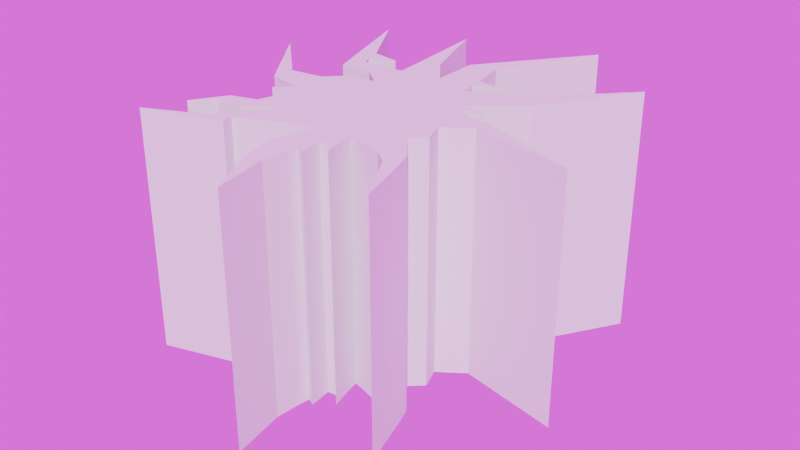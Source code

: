 # Source: Impact_Ground_Crack_Meshes.blend  (saved by Blender 4.3.32; exported with 4.5.12 LTS)
import bpy
from mathutils import Matrix  # noqa: F401  (used for matrix-valued properties, if any)

bpy.ops.wm.read_factory_settings(use_empty=True)
scene = bpy.context.scene
scene.name = 'Scene'

# ---- collections
col_impact_floor = bpy.data.collections.new('impact_floor'); scene.collection.children.link(col_impact_floor)

# ---- images (referenced by path relative to the original .blend; pixels are not part of the script)
import os
ASSET_DIR = os.environ.get("B2B_ASSET_DIR", "")  # directory of the original .blend (textures are referenced by path, not embedded)
HERE = os.path.dirname(os.path.abspath(__file__))  # packed textures are extracted next to this script under _unpacked/

def load_image(name, relpath, width, height, colorspace="sRGB"):
    """Load a texture the original file referenced (path relative to the .blend, or extracted next to this script)."""
    p = next((c for c in (os.path.join(HERE, relpath), os.path.join(ASSET_DIR, relpath)) if relpath and os.path.exists(c)), "")
    if p:
        img = bpy.data.images.load(p, check_existing=True)
        img.name = name
    else:  # same state as the original file: an image datablock whose file is absent (Cycles renders it pink)
        img = bpy.data.images.new(name, width, height)
        img.source = "FILE"
        img.filepath = "//" + (relpath or name)
    img.colorspace_settings.name = colorspace
    return img
img_abandoned_bakery_1k_hdr = load_image('abandoned_bakery_1k.hdr', 'abandoned_bakery_1k.hdr', 1024, 1024, 'Linear Rec.709')

# ---- node groups
ng_warmth__gaffer = bpy.data.node_groups.new('Warmth (Gaffer)', 'ShaderNodeTree')
_s = ng_warmth__gaffer.interface.new_socket(name='Image', in_out='OUTPUT', socket_type='NodeSocketColor')
_s = ng_warmth__gaffer.interface.new_socket(name='Image', in_out='INPUT', socket_type='NodeSocketColor')
_s = ng_warmth__gaffer.interface.new_socket(name='Temp', in_out='INPUT', socket_type='NodeSocketFloat')
_s.min_value = -100.0
_s.max_value = 100.0
_s = ng_warmth__gaffer.interface.new_socket(name='Tint', in_out='INPUT', socket_type='NodeSocketFloat')
_s.min_value = -100.0
_s.max_value = 100.0
_N = ng_warmth__gaffer.nodes; _L = ng_warmth__gaffer.links
n0 = _N.new('NodeGroupInput'); n0.name = 'Group Input'; n0.location = (-70, -478)
n1 = _N.new('NodeGroupOutput'); n1.name = 'Group Output'; n1.location = (1033, -158)
n2 = _N.new('ShaderNodeMath'); n2.name = 'Math'; n2.location = (214, -339)
n2.operation = 'DIVIDE'
n2.inputs[1].default_value = 150.0
n3 = _N.new('ShaderNodeMath'); n3.name = 'Math.001'; n3.location = (407, -336)
n3.inputs[1].default_value = 1.0
n4 = _N.new('ShaderNodeSeparateXYZ'); n4.name = 'Separate XYZ'; n4.location = (408, -168)
n5 = _N.new('ShaderNodeMath'); n5.name = 'Math.002'; n5.location = (627, 85)
n5.operation = 'MULTIPLY'
n6 = _N.new('ShaderNodeMath'); n6.name = 'Math.003'; n6.location = (627, -91)
n6.operation = 'MULTIPLY'
n7 = _N.new('ShaderNodeMath'); n7.name = 'Math.004'; n7.location = (627, -240)
n7.operation = 'DIVIDE'
n8 = _N.new('ShaderNodeMath'); n8.name = 'Math.005'; n8.location = (214, -548)
n8.operation = 'DIVIDE'
n8.inputs[1].default_value = 150.0
n9 = _N.new('ShaderNodeMath'); n9.name = 'Math.006'; n9.location = (407, -529)
n9.inputs[1].default_value = 1.0
n10 = _N.new('ShaderNodeCombineXYZ'); n10.name = 'Combine XYZ'; n10.location = (808, -163)
_L.new(n0.outputs[1], n2.inputs[0])
_L.new(n2.outputs[0], n3.inputs[0])
_L.new(n3.outputs[0], n5.inputs[1])
_L.new(n3.outputs[0], n7.inputs[1])
_L.new(n0.outputs[2], n8.inputs[0])
_L.new(n8.outputs[0], n9.inputs[0])
_L.new(n9.outputs[0], n6.inputs[1])
_L.new(n0.outputs[0], n4.inputs[0])
_L.new(n4.outputs[0], n5.inputs[0])
_L.new(n4.outputs[1], n6.inputs[0])
_L.new(n4.outputs[2], n7.inputs[0])
_L.new(n5.outputs[0], n10.inputs[0])
_L.new(n6.outputs[0], n10.inputs[1])
_L.new(n7.outputs[0], n10.inputs[2])
_L.new(n10.outputs[0], n1.inputs[0])
n1.is_active_output = True

# ---- world
world_world = bpy.data.worlds.new('World'); scene.world = world_world
world_world.use_nodes = True; world_world.node_tree.nodes.clear()
_N = world_world.node_tree.nodes; _L = world_world.node_tree.links
n0 = _N.new('ShaderNodeOutputWorld'); n0.name = 'World Output'; n0.location = (300, 300)
n1 = _N.new('ShaderNodeBackground'); n1.name = 'Background'; n1.location = (10, 300)
n1.inputs[0].default_value = (0.05088, 0.05088, 0.05088, 1.0)
n2 = _N.new('ShaderNodeTexEnvironment'); n2.name = 'HDRIHandler_ShaderNodeTexEnvironment'; n2.location = (-1078, 91)
n2.image = img_abandoned_bakery_1k_hdr
n3 = _N.new('ShaderNodeTexCoord'); n3.name = 'HDRIHandler_ShaderNodeTexCoord'; n3.location = (-1760, 100)
n4 = _N.new('ShaderNodeMapping'); n4.name = 'HDRIHandler_ShaderNodeMapping'; n4.location = (-1570, 140)
n4.mute = True
n5 = _N.new('ShaderNodeGroup'); n5.name = 'HDRIHandler_Warmth'; n5.location = (-772, 72)
n5.mute = True
n5.node_tree = ng_warmth__gaffer
n5.inputs[1].default_value = 0.0
n5.inputs[2].default_value = 0.0
n6 = _N.new('ShaderNodeGamma'); n6.name = 'HDRIHandler_ShaderNodeGamma'; n6.location = (-581, 59)
n6.mute = True
n7 = _N.new('ShaderNodeHueSaturation'); n7.name = 'HDRIHandler_ShaderNodeHueSaturation'; n7.location = (-391, 81)
n7.mute = True
n8 = _N.new('ShaderNodeMix'); n8.name = 'HDRIHandler_ShaderNodeMix'; n8.location = (-193, 101)
n8.mute = True
n8.data_type = 'RGBA'
n8.inputs[0].default_value = 0.0
n8.inputs[7].default_value = (0.5, 0.15, 0.075, 1.0)
n9 = _N.new('ShaderNodeBackground'); n9.name = 'HDRIHandler_ShaderNodeBackground'; n9.location = (10, 48)
_L.new(n3.outputs[0], n4.inputs[0])
_L.new(n2.outputs[0], n5.inputs[0])
_L.new(n5.outputs[0], n6.inputs[0])
_L.new(n6.outputs[0], n7.inputs[4])
_L.new(n7.outputs[0], n8.inputs[6])
_L.new(n8.outputs[2], n9.inputs[0])
_L.new(n4.outputs[0], n2.inputs[0])
_L.new(n9.outputs[0], n0.inputs[0])
n0.is_active_output = True
world_world.color = (0.05088, 0.05088, 0.05088)
world_world.use_sun_shadow = False
world_world.sun_shadow_jitter_overblur = 0.0
world_world.cycles.sampling_method = 'MANUAL'
world_world.cycles.sample_map_resolution = 4096

# ---- meshes
me_plane = bpy.data.meshes.new('Plane')
me_plane.from_pydata([(-1.454, 1.785, 0.0), (-0.2951, 1.977, 0.0), (-1.787, 5.154, 0.0), (-0.9664, 2.848, 0.0), (-1.487, 0.6893, 0.0), (-2.036, 1.735, 0.0), (-2.085, 1.166, 0.0), (-2.679, 1.686, 0.0), (-3.007, 1.121, 0.0), (-2.818, 1.984, 0.0), (-3.276, 1.868, 0.0), (-2.137, 2.332, 0.0), (-2.957, 2.459, 0.0), (-4.151, 4.429, 0.0), (-1.543, 2.691, 0.0), (-2.203, 0.6606, 0.0), (-2.805, 0.05183, 0.0), (-2.785, -0.9388, 0.0), (-3.766, -0.08081, 0.0), (-3.829, -0.6983, 0.0), (-5.501, 1.583, 0.0), (-2.57, -1.265, 0.0), (-3.235, -1.356, 0.0), (-2.06, -2.182, 0.0), (-2.864, -2.241, 0.0), (-2.876, -2.816, 0.0), (-3.609, -2.47, 0.0), (-3.693, -2.828, 0.0), (-3.79, -2.755, 0.0), (-4.189, -3.423, 0.0), (-0.3909, -2.354, 0.0), (0.7927, 1.61, 0.0), (1.515, 0.7684, 0.0), (-0.2951, 2.449, 0.0), (0.6972, 2.099, 0.0), (0.6599, 2.46, 0.0), (1.419, 2.404, 0.0), (-0.3292, 3.35, 0.0), (0.4553, 3.493, 0.0), (1.937, 6.388, 0.0), (2.149, 2.152, 0.0), (2.758, 1.836, 0.0), (4.403, 4.552, 0.0), (-2.195, -2.734, 0.0), (-0.5618, -2.734, 0.0), (-2.385, -2.892, 0.0), (-1.131, -2.877, 0.0), (-2.854, -3.323, 0.0), (-2.503, -3.462, 0.0), (-2.953, -3.675, 0.0), (-2.433, -3.797, 0.0), (-4.72, -4.499, 0.0), (0.5459, -2.5, 0.0), (-0.4196, -2.726, 0.0), (0.6276, -2.894, 0.0), (2.328, -2.577, 0.0), (1.661, -2.815, 0.0), (2.478, -2.997, 0.0), (2.079, -3.132, 0.0), (2.97, -4.616, 0.0), (1.662, -1.737, 0.0), (2.03, -1.389, 0.0), (1.806, -0.7668, 0.0), (2.538, -0.2437, 0.0), (1.961, 0.2385, 0.0), (2.546, 0.1915, 0.0), (5.467, -0.853, 0.0), (1.526, 0.4942, 0.0), (2.119, 0.6802, 0.0), (0.5372, -3.217, 0.0), (0.7761, -3.519, 0.0), (-0.5232, -3.182, 0.0), (0.2505, -3.248, 0.0), (0.1054, -3.797, 0.0), (0.3196, -3.911, 0.0), (-0.7408, -3.942, 0.0), (0.05818, -4.076, 0.0), (-0.4694, -4.909, 0.0), (-0.004337, -4.84, 0.0), (0.2956, -6.414, 0.0), (-1.454, 1.785, -7.036), (-0.2951, 1.977, -7.036), (-1.787, 5.154, -7.036), (-0.9664, 2.848, -7.036), (-1.487, 0.6893, -7.036), (-0.3075, 0.9126, -7.036), (-2.036, 1.735, -7.036), (-2.085, 1.166, -7.036), (-2.679, 1.686, -7.036), (-3.007, 1.121, -7.036), (-2.818, 1.984, -7.036), (-3.276, 1.868, -7.036), (-2.137, 2.332, -7.036), (-2.957, 2.459, -7.036), (-4.151, 4.429, -7.036), (-1.543, 2.691, -7.036), (-2.203, 0.6606, -7.036), (-1.819, -0.6847, -7.036), (-2.805, 0.05183, -7.036), (-2.785, -0.9388, -7.036), (-3.766, -0.08081, -7.036), (-3.829, -0.6983, -7.036), (-5.501, 1.583, -7.036), (-2.57, -1.265, -7.036), (-3.235, -1.356, -7.036), (-2.06, -2.182, -7.036), (-2.864, -2.241, -7.036), (-2.876, -2.816, -7.036), (-3.609, -2.47, -7.036), (-3.693, -2.828, -7.036), (-3.79, -2.755, -7.036), (-4.189, -3.423, -7.036), (-0.2788, -1.965, -7.036), (-0.3909, -2.354, -7.036), (0.7927, 1.61, -7.036), (0.04493, 0.8524, -7.036), (1.515, 0.7684, -7.036), (0.9223, 0.4883, -7.036), (-0.2951, 2.449, -7.036), (0.6972, 2.099, -7.036), (0.6599, 2.46, -7.036), (1.419, 2.404, -7.036), (-0.3292, 3.35, -7.036), (0.4553, 3.493, -7.036), (1.937, 6.388, -7.036), (2.149, 2.152, -7.036), (2.758, 1.836, -7.036), (4.403, 4.552, -7.036), (-2.195, -2.734, -7.036), (-0.5618, -2.734, -7.036), (-2.385, -2.892, -7.036), (-1.131, -2.877, -7.036), (-2.854, -3.323, -7.036), (-2.503, -3.462, -7.036), (-2.953, -3.675, -7.036), (-2.433, -3.797, -7.036), (-4.72, -4.499, -7.036), (0.5635, -2.137, -7.036), (0.5459, -2.5, -7.036), (-0.4196, -2.726, -7.036), (0.6276, -2.894, -7.036), (2.328, -2.577, -7.036), (1.661, -2.815, -7.036), (2.478, -2.997, -7.036), (2.079, -3.132, -7.036), (2.97, -4.616, -7.036), (0.847, -1.655, -7.036), (1.662, -1.737, -7.036), (0.9316, -1.326, -7.036), (2.03, -1.389, -7.036), (1.257, -0.4876, -7.036), (1.806, -0.7668, -7.036), (2.106, -0.08891, -7.036), (2.538, -0.2437, -7.036), (1.961, 0.2385, -7.036), (2.546, 0.1915, -7.036), (5.467, -0.853, -7.036), (1.139, 0.3636, -7.036), (1.526, 0.4942, -7.036), (2.119, 0.6802, -7.036), (0.5372, -3.217, -7.036), (0.7761, -3.519, -7.036), (-0.5232, -3.182, -7.036), (0.2505, -3.248, -7.036), (0.1054, -3.797, -7.036), (0.3196, -3.911, -7.036), (-0.7408, -3.942, -7.036), (0.05818, -4.076, -7.036), (-0.4694, -4.909, -7.036), (-0.004337, -4.84, -7.036), (0.2956, -6.414, -7.036), (0.1137, 0.1304, -7.036), (-0.7272, -0.7964, -7.036), (-0.03127, -1.512, -7.036), (0.8212, -0.2123, -7.036), (-1.063, 0.1139, -7.036), (-0.3067, -0.333, -7.036), (0.395, -0.8619, -7.036)], [], [(81, 80, 84, 85), (84, 80, 86, 87), (87, 86, 88, 89), (89, 88, 90, 91), (91, 90, 92, 93), (91, 93, 94), (175, 96, 97), (97, 96, 98, 99), (99, 98, 100, 101), (101, 100, 102), (95, 83, 82), (80, 81, 83, 95), (97, 99, 104, 103), (97, 103, 106, 105), (105, 106, 108, 107), (107, 108, 110, 109), (109, 110, 111), (97, 105, 113, 112), (81, 85, 115, 114), (114, 115, 117, 116), (81, 114, 119, 118), (119, 121, 120), (118, 120, 123, 122), (122, 123, 124), (118, 119, 120), (114, 116, 126, 125), (125, 126, 127), (113, 105, 128, 129), (129, 128, 130, 131), (131, 130, 132, 133), (133, 132, 134, 135), (135, 134, 136), (112, 113, 138, 137), (138, 113, 139, 140), (137, 138, 142, 141), (141, 142, 144, 143), (143, 144, 145), (137, 141, 147, 146), (146, 147, 149, 148), (148, 149, 151, 150), (150, 151, 153, 152), (152, 153, 155, 154), (155, 153, 156), (152, 154, 158, 157), (117, 157, 158, 116), (116, 158, 159), (140, 139, 160, 161), (160, 139, 162, 163), (163, 162, 164, 165), (164, 162, 166, 167), (167, 166, 168, 169), (169, 168, 170), (175, 97, 172, 176), (85, 171, 117, 115), (152, 157, 174, 150), (157, 117, 171, 174), (112, 137, 146, 173), (112, 173, 172, 97), (177, 176, 172, 173), (174, 171, 176, 177), (85, 175, 176, 171), (85, 84, 96, 175), (150, 174, 177, 148), (148, 177, 173, 146), (55, 60, 147, 141), (46, 44, 129, 131), (15, 16, 98, 96), (53, 71, 162, 139), (43, 45, 130, 128), (73, 74, 165, 164), (14, 0, 80, 95), (19, 17, 99, 101), (74, 72, 163, 165), (60, 61, 149, 147), (48, 46, 131, 133), (4, 15, 96, 84), (16, 18, 100, 98), (3, 2, 82, 83), (45, 47, 132, 130), (12, 13, 94, 93), (18, 20, 102, 100), (76, 73, 164, 167), (61, 62, 151, 149), (50, 48, 133, 135), (33, 1, 81, 118), (20, 19, 101, 102), (71, 75, 166, 162), (47, 49, 134, 132), (31, 34, 119, 114), (36, 35, 120, 121), (22, 21, 103, 104), (78, 76, 167, 169), (6, 4, 84, 87), (62, 63, 153, 151), (75, 77, 168, 166), (0, 5, 86, 80), (65, 64, 154, 155), (49, 51, 136, 134), (34, 36, 121, 119), (17, 22, 104, 99), (51, 50, 135, 136), (8, 6, 87, 89), (37, 33, 118, 122), (77, 79, 170, 168), (5, 7, 88, 86), (35, 38, 123, 120), (21, 24, 106, 103), (79, 78, 169, 170), (54, 52, 138, 140), (10, 8, 89, 91), (63, 66, 156, 153), (30, 53, 139, 113), (39, 37, 122, 124), (25, 23, 105, 107), (7, 9, 90, 88), (66, 65, 155, 156), (24, 26, 108, 106), (11, 12, 93, 92), (64, 67, 158, 154), (38, 39, 124, 123), (52, 56, 142, 138), (40, 31, 114, 125), (27, 25, 107, 109), (9, 11, 92, 90), (32, 41, 126, 116), (26, 28, 110, 108), (1, 3, 83, 81), (70, 54, 140, 161), (57, 55, 141, 143), (44, 30, 113, 129), (13, 10, 91, 94), (69, 70, 161, 160), (56, 58, 144, 142), (42, 40, 125, 127), (29, 27, 109, 111), (2, 14, 95, 82), (68, 32, 116, 159), (67, 68, 159, 158), (59, 57, 143, 145), (41, 42, 127, 126), (28, 29, 111, 110), (23, 43, 128, 105), (58, 59, 145, 144), (72, 69, 160, 163)])
_uv = me_plane.uv_layers.new(name='UVMap')
_uv.uv.foreach_set('vector', [1.0, 0.0, 0.0, 0.0, 0.0, 0.0, 1.0, 0.0, 0.0, 0.0, 0.0, 0.0, 0.0, 0.0, 0.0, 0.0, 0.0, 0.0, 0.0, 0.0, 0.0, 0.0, 0.0, 0.0, 0.0, 0.0, 0.0, 0.0, 0.0, 0.0, 0.0, 0.0, 0.0, 0.0, 0.0, 0.0, 0.0, 0.0, 0.0, 0.0, 0.0, 0.0, 0.0, 0.0, 0.0, 0.0, 1.0, 0.0, 0.0, 0.0, 1.0, 0.0, 1.0, 0.0, 0.0, 0.0, 0.0, 0.0, 1.0, 0.0, 1.0, 0.0, 0.0, 0.0, 0.0, 0.0, 1.0, 0.0, 1.0, 0.0, 0.0, 0.0, 1.0, 0.0, 0.0, 0.2689, 1.0, 1.0, 0.0, 1.0, 0.0, 0.0, 1.0, 0.0, 1.0, 1.0, 0.0, 0.2689, 1.0, 0.0, 1.0, 0.0, 1.0, 0.0, 1.0, 0.0, 1.0, 0.0, 1.0, 0.0, 1.0, 0.0, 1.0, 0.0, 1.0, 0.0, 1.0, 0.0, 1.0, 0.0, 1.0, 0.0, 1.0, 0.0, 1.0, 0.0, 1.0, 0.0, 1.0, 0.0, 1.0, 0.0, 1.0, 0.0, 1.0, 0.0, 1.0, 0.0, 1.0, 0.0, 1.0, 0.0, 1.0, 0.0, 1.0, 0.0, 1.0, 0.0, 1.0, 0.0, 1.0, 0.0, 1.0, 0.0, 1.0, 0.0, 1.0, 0.0, 1.0, 0.0, 1.0, 0.0, 1.0, 0.0, 1.0, 0.0, 1.0, 0.0, 1.0, 0.0, 1.0, 0.0, 1.0, 0.0, 1.0, 0.0, 1.0, 0.0, 1.0, 0.0, 1.0, 0.0, 1.0, 0.0, 1.0, 0.0, 1.0, 0.0, 1.0, 0.0, 1.0, 0.0, 1.0, 0.0, 1.0, 0.0, 1.0, 0.0, 1.0, 0.0, 1.0, 0.0, 1.0, 0.0, 1.0, 0.0, 1.0, 0.0, 1.0, 0.0, 1.0, 0.0, 1.0, 0.0, 1.0, 0.0, 1.0, 0.0, 1.0, 0.0, 1.0, 0.0, 1.0, 0.0, 1.0, 0.0, 1.0, 0.0, 1.0, 0.0, 1.0, 0.0, 1.0, 0.0, 1.0, 0.0, 1.0, 0.0, 1.0, 0.0, 1.0, 0.0, 1.0, 0.0, 1.0, 0.0, 1.0, 0.0, 1.0, 0.0, 1.0, 0.0, 1.0, 0.0, 1.0, 0.0, 1.0, 0.0, 1.0, 0.0, 1.0, 0.0, 1.0, 0.0, 1.0, 0.0, 1.0, 0.0, 1.0, 0.0, 1.0, 0.0, 1.0, 0.0, 1.0, 0.0, 1.0, 0.0, 1.0, 0.0, 1.0, 0.0, 1.0, 0.0, 1.0, 0.0, 1.0, 0.0, 1.0, 0.0, 1.0, 0.0, 1.0, 0.0, 1.0, 0.0, 1.0, 0.0, 1.0, 0.0, 1.0, 0.0, 1.0, 0.0, 1.0, 0.0, 1.0, 0.0, 1.0, 0.0, 1.0, 0.0, 1.0, 0.0, 1.0, 0.0, 1.0, 0.0, 1.0, 0.0, 1.0, 0.0, 1.0, 0.0, 1.0, 0.0, 1.0, 0.0, 1.0, 0.0, 1.0, 0.0, 1.0, 0.0, 1.0, 0.0, 1.0, 0.0, 1.0, 0.0, 1.0, 0.0, 1.0, 0.0, 1.0, 0.0, 1.0, 0.0, 1.0, 0.0, 1.0, 0.0, 1.0, 0.0, 1.0, 0.0, 1.0, 0.0, 1.0, 0.0, 1.0, 0.0, 1.0, 0.0, 1.0, 0.0, 1.0, 0.0, 1.0, 0.0, 1.0, 0.0, 1.0, 0.0, 1.0, 0.0, 1.0, 0.0, 1.0, 0.0, 1.0, 0.0, 1.0, 0.0, 1.0, 0.0, 1.0, 0.0, 1.0, 0.0, 1.0, 0.0, 1.0, 0.0, 1.0, 0.0, 1.0, 0.0, 1.0, 0.0, 1.0, 0.0, 1.0, 0.0, 1.0, 0.0, 1.0, 0.0, 1.0, 0.0, 1.0, 0.0, 1.0, 0.0, 1.0, 0.0, 1.0, 0.0, 1.0, 0.0, 1.0, 0.0, 1.0, 0.0, 1.0, 0.0, 1.0, 0.0, 1.0, 0.0, 1.0, 0.0, 1.0, 0.0, 1.0, 0.0, 1.0, 0.0, 1.0, 0.0, 1.0, 0.0, 1.0, 0.0, 1.0, 0.0, 1.0, 0.0, 1.0, 0.0, 1.0, 0.0, 1.0, 0.0, 1.0, 0.0, 1.0, 0.0, 1.0, 0.0, 1.0, 0.0, 1.0, 0.0, 1.0, 0.0, 1.0, 0.0, 1.0, 0.0, 1.0, 0.0, 0.0, 0.0, 0.0, 0.0, 1.0, 0.0, 1.0, 0.0, 1.0, 0.0, 1.0, 0.0, 1.0, 0.0, 1.0, 0.0, 1.0, 0.0, 1.0, 0.0, 1.0, 0.0, 1.0, 0.0, 1.0, 0.0, 1.0, 0.0, 1.0, 0.0, 1.0, 0.0, 1.0, 0.0, 1.0, 0.0, 1.0, 0.0, 0.0, 0.0, 0.0, 0.0, 0.0, 0.0, 0.0, 0.0, 1.0, 0.0, 1.0, 0.0, 1.0, 0.0, 1.0, 0.0, 1.0, 0.0, 1.0, 0.0, 1.0, 0.0, 1.0, 0.0, 1.0, 0.0, 1.0, 0.0, 1.0, 0.0, 1.0, 0.0, 0.0, 0.2689, 0.0, 0.0, 0.0, 0.0, 0.0, 0.2689, 1.0, 0.0, 1.0, 0.0, 1.0, 0.0, 1.0, 0.0, 1.0, 0.0, 1.0, 0.0, 1.0, 0.0, 1.0, 0.0, 1.0, 0.0, 1.0, 0.0, 1.0, 0.0, 1.0, 0.0, 1.0, 0.0, 1.0, 0.0, 1.0, 0.0, 1.0, 0.0, 0.0, 0.0, 0.0, 0.0, 0.0, 0.0, 0.0, 0.0, 0.0, 0.0, 0.0, 0.0, 0.0, 0.0, 0.0, 0.0, 1.0, 1.0, 0.0, 1.0, 0.0, 1.0, 1.0, 1.0, 1.0, 0.0, 1.0, 0.0, 1.0, 0.0, 1.0, 0.0, 0.0, 0.0, 0.0, 0.0, 0.0, 0.0, 0.0, 0.0, 0.0, 0.0, 1.0, 0.0, 1.0, 0.0, 0.0, 0.0, 1.0, 0.0, 1.0, 0.0, 1.0, 0.0, 1.0, 0.0, 1.0, 0.0, 1.0, 0.0, 1.0, 0.0, 1.0, 0.0, 1.0, 0.0, 1.0, 0.0, 1.0, 0.0, 1.0, 0.0, 1.0, 0.0, 1.0, 0.0, 1.0, 0.0, 1.0, 0.0, 1.0, 0.0, 1.0, 0.0, 1.0, 0.0, 1.0, 0.0, 1.0, 0.0, 1.0, 0.0, 1.0, 0.0, 1.0, 0.0, 1.0, 0.0, 1.0, 0.0, 1.0, 0.0, 1.0, 0.0, 1.0, 0.0, 1.0, 0.0, 1.0, 0.0, 1.0, 0.0, 1.0, 0.0, 1.0, 0.0, 1.0, 0.0, 1.0, 0.0, 1.0, 0.0, 1.0, 0.0, 1.0, 0.0, 1.0, 0.0, 1.0, 0.0, 1.0, 0.0, 1.0, 0.0, 1.0, 0.0, 0.0, 0.0, 0.0, 0.0, 0.0, 0.0, 0.0, 0.0, 1.0, 0.0, 1.0, 0.0, 1.0, 0.0, 1.0, 0.0, 1.0, 0.0, 1.0, 0.0, 1.0, 0.0, 1.0, 0.0, 0.0, 0.0, 0.0, 0.0, 0.0, 0.0, 0.0, 0.0, 1.0, 0.0, 1.0, 0.0, 1.0, 0.0, 1.0, 0.0, 1.0, 0.0, 1.0, 0.0, 1.0, 0.0, 1.0, 0.0, 1.0, 0.0, 1.0, 0.0, 1.0, 0.0, 1.0, 0.0, 1.0, 0.0, 1.0, 0.0, 1.0, 0.0, 1.0, 0.0, 1.0, 0.0, 1.0, 0.0, 1.0, 0.0, 1.0, 0.0, 0.0, 0.0, 0.0, 0.0, 0.0, 0.0, 0.0, 0.0, 1.0, 0.0, 1.0, 0.0, 1.0, 0.0, 1.0, 0.0, 1.0, 0.0, 1.0, 0.0, 1.0, 0.0, 1.0, 0.0, 0.0, 0.0, 0.0, 0.0, 0.0, 0.0, 0.0, 0.0, 1.0, 0.0, 1.0, 0.0, 1.0, 0.0, 1.0, 0.0, 1.0, 0.0, 1.0, 0.0, 1.0, 0.0, 1.0, 0.0, 1.0, 0.0, 1.0, 0.0, 1.0, 0.0, 1.0, 0.0, 1.0, 0.0, 1.0, 0.0, 1.0, 0.0, 1.0, 0.0, 0.0, 0.0, 0.0, 0.0, 0.0, 0.0, 0.0, 0.0, 1.0, 0.0, 1.0, 0.0, 1.0, 0.0, 1.0, 0.0, 1.0, 0.0, 1.0, 0.0, 1.0, 0.0, 1.0, 0.0, 1.0, 0.0, 1.0, 0.0, 1.0, 0.0, 1.0, 0.0, 1.0, 0.0, 1.0, 0.0, 1.0, 0.0, 1.0, 0.0, 0.0, 0.0, 0.0, 0.0, 0.0, 0.0, 0.0, 0.0, 1.0, 0.0, 1.0, 0.0, 1.0, 0.0, 1.0, 0.0, 1.0, 0.0, 1.0, 0.0, 1.0, 0.0, 1.0, 0.0, 0.0, 0.0, 0.0, 0.0, 0.0, 0.0, 0.0, 0.0, 1.0, 0.0, 1.0, 0.0, 1.0, 0.0, 1.0, 0.0, 1.0, 0.0, 1.0, 0.0, 1.0, 0.0, 1.0, 0.0, 1.0, 0.0, 1.0, 0.0, 1.0, 0.0, 1.0, 0.0, 1.0, 0.0, 1.0, 0.0, 1.0, 0.0, 1.0, 0.0, 1.0, 0.0, 1.0, 0.0, 1.0, 0.0, 1.0, 0.0, 0.0, 0.0, 0.0, 0.0, 0.0, 0.0, 0.0, 0.0, 1.0, 0.0, 1.0, 0.0, 1.0, 0.0, 1.0, 0.0, 1.0, 0.0, 1.0, 0.0, 1.0, 0.0, 1.0, 0.0, 1.0, 0.0, 1.0, 1.0, 1.0, 1.0, 1.0, 0.0, 1.0, 0.0, 1.0, 0.0, 1.0, 0.0, 1.0, 0.0, 1.0, 0.0, 1.0, 0.0, 1.0, 0.0, 1.0, 0.0, 1.0, 0.0, 1.0, 0.0, 1.0, 0.0, 1.0, 0.0, 0.0, 0.0, 0.0, 0.0, 0.0, 0.0, 0.0, 0.0, 1.0, 0.0, 1.0, 0.0, 1.0, 0.0, 1.0, 0.0, 1.0, 0.0, 1.0, 0.0, 1.0, 0.0, 1.0, 0.0, 1.0, 0.0, 1.0, 0.0, 1.0, 0.0, 1.0, 0.0, 1.0, 0.0, 1.0, 0.0, 1.0, 0.0, 1.0, 0.0, 0.0, 1.0, 0.0, 0.2689, 0.0, 0.2689, 0.0, 1.0, 1.0, 0.0, 1.0, 0.0, 1.0, 0.0, 1.0, 0.0, 1.0, 0.0, 1.0, 0.0, 1.0, 0.0, 1.0, 0.0, 1.0, 0.0, 1.0, 0.0, 1.0, 0.0, 1.0, 0.0, 1.0, 0.0, 1.0, 0.0, 1.0, 0.0, 1.0, 0.0, 1.0, 0.0, 1.0, 0.0, 1.0, 0.0, 1.0, 0.0, 1.0, 0.0, 1.0, 0.0, 1.0, 0.0, 1.0, 0.0, 1.0, 0.0, 1.0, 0.0, 1.0, 0.0, 1.0, 0.0, 1.0, 0.0, 1.0, 0.0, 1.0, 0.0, 1.0, 0.0])
me_plane.materials.append(None)
me_plane.update()
me_plane_001 = bpy.data.meshes.new('Plane.001')
me_plane_001.from_pydata([(-1.454, 1.785, 0.0), (-0.2951, 1.977, 0.0), (-1.787, 5.154, 0.0), (-0.9664, 2.848, 0.0), (-1.487, 0.6893, 0.0), (-0.3075, 0.9126, 0.0), (-2.036, 1.735, 0.0), (-2.085, 1.166, 0.0), (-2.679, 1.686, 0.0), (-3.007, 1.121, 0.0), (-2.818, 1.984, 0.0), (-3.276, 1.868, 0.0), (-2.137, 2.332, 0.0), (-2.957, 2.459, 0.0), (-4.151, 4.429, 0.0), (-1.543, 2.691, 0.0), (-2.203, 0.6606, 0.0), (-1.819, -0.6847, 0.0), (-2.805, 0.05183, 0.0), (-2.785, -0.9388, 0.0), (-3.766, -0.08081, 0.0), (-3.829, -0.6983, 0.0), (-5.501, 1.583, 0.0), (-2.57, -1.265, 0.0), (-3.235, -1.356, 0.0), (-2.06, -2.182, 0.0), (-2.864, -2.241, 0.0), (-2.876, -2.816, 0.0), (-3.609, -2.47, 0.0), (-3.693, -2.828, 0.0), (-3.79, -2.755, 0.0), (-4.189, -3.423, 0.0), (-0.2788, -1.965, 0.0), (-0.3909, -2.354, 0.0), (0.7927, 1.61, 0.0), (0.04493, 0.8524, 0.0), (1.515, 0.7684, 0.0), (0.9223, 0.4883, 0.0), (-0.2951, 2.449, 0.0), (0.6972, 2.099, 0.0), (0.6599, 2.46, 0.0), (1.419, 2.404, 0.0), (-0.3292, 3.35, 0.0), (0.4553, 3.493, 0.0), (1.937, 6.388, 0.0), (2.149, 2.152, 0.0), (2.758, 1.836, 0.0), (4.403, 4.552, 0.0), (-2.195, -2.734, 0.0), (-0.5618, -2.734, 0.0), (-2.385, -2.892, 0.0), (-1.131, -2.877, 0.0), (-2.854, -3.323, 0.0), (-2.503, -3.462, 0.0), (-2.953, -3.675, 0.0), (-2.433, -3.797, 0.0), (-4.72, -4.499, 0.0), (0.5635, -2.137, 0.0), (0.5459, -2.5, 0.0), (-0.4196, -2.726, 0.0), (0.6276, -2.894, 0.0), (2.328, -2.577, 0.0), (1.661, -2.815, 0.0), (2.478, -2.997, 0.0), (2.079, -3.132, 0.0), (2.97, -4.616, 0.0), (0.847, -1.655, 0.0), (1.662, -1.737, 0.0), (0.9316, -1.326, 0.0), (2.03, -1.389, 0.0), (1.257, -0.4876, 0.0), (1.806, -0.7668, 0.0), (2.106, -0.08891, 0.0), (2.538, -0.2437, 0.0), (1.961, 0.2385, 0.0), (2.546, 0.1915, 0.0), (5.467, -0.853, 0.0), (1.139, 0.3636, 0.0), (1.526, 0.4942, 0.0), (2.119, 0.6802, 0.0), (0.5372, -3.217, 0.0), (0.7761, -3.519, 0.0), (-0.5232, -3.182, 0.0), (0.2505, -3.248, 0.0), (0.1054, -3.797, 0.0), (0.3196, -3.911, 0.0), (-0.7408, -3.942, 0.0), (0.05818, -4.076, 0.0), (-0.4694, -4.909, 0.0), (-0.004337, -4.84, 0.0), (0.2956, -6.414, 0.0), (0.1137, 0.1304, 0.0), (-0.7272, -0.7964, 0.0), (-0.03127, -1.512, 0.0), (0.8212, -0.2123, 0.0), (-1.063, 0.1139, 0.0), (-0.3067, -0.333, 0.0), (0.395, -0.8619, 0.0)], [], [(1, 0, 4, 5), (4, 0, 6, 7), (7, 6, 8, 9), (9, 8, 10, 11), (11, 10, 12, 13), (11, 13, 14), (95, 16, 17), (17, 16, 18, 19), (19, 18, 20, 21), (21, 20, 22), (15, 3, 2), (0, 1, 3, 15), (17, 19, 24, 23), (17, 23, 26, 25), (25, 26, 28, 27), (27, 28, 30, 29), (29, 30, 31), (17, 25, 33, 32), (1, 5, 35, 34), (34, 35, 37, 36), (1, 34, 39, 38), (39, 41, 40), (38, 40, 43, 42), (42, 43, 44), (38, 39, 40), (34, 36, 46, 45), (45, 46, 47), (33, 25, 48, 49), (49, 48, 50, 51), (51, 50, 52, 53), (53, 52, 54, 55), (55, 54, 56), (32, 33, 58, 57), (58, 33, 59, 60), (57, 58, 62, 61), (61, 62, 64, 63), (63, 64, 65), (57, 61, 67, 66), (66, 67, 69, 68), (68, 69, 71, 70), (70, 71, 73, 72), (72, 73, 75, 74), (75, 73, 76), (72, 74, 78, 77), (37, 77, 78, 36), (36, 78, 79), (60, 59, 80, 81), (80, 59, 82, 83), (83, 82, 84, 85), (84, 82, 86, 87), (87, 86, 88, 89), (89, 88, 90), (95, 17, 92, 96), (5, 91, 37, 35), (72, 77, 94, 70), (77, 37, 91, 94), (32, 57, 66, 93), (32, 93, 92, 17), (97, 96, 92, 93), (94, 91, 96, 97), (5, 95, 96, 91), (5, 4, 16, 95), (70, 94, 97, 68), (68, 97, 93, 66)])
_uv = me_plane_001.uv_layers.new(name='UVMap')
_uv.uv.foreach_set('vector', [1.0, 0.0, 0.0, 0.0, 0.0, 0.0, 1.0, 0.0, 0.0, 0.0, 0.0, 0.0, 0.0, 0.0, 0.0, 0.0, 0.0, 0.0, 0.0, 0.0, 0.0, 0.0, 0.0, 0.0, 0.0, 0.0, 0.0, 0.0, 0.0, 0.0, 0.0, 0.0, 0.0, 0.0, 0.0, 0.0, 0.0, 0.0, 0.0, 0.0, 0.0, 0.0, 0.0, 0.0, 0.0, 0.0, 1.0, 0.0, 0.0, 0.0, 1.0, 0.0, 1.0, 0.0, 0.0, 0.0, 0.0, 0.0, 1.0, 0.0, 1.0, 0.0, 0.0, 0.0, 0.0, 0.0, 1.0, 0.0, 1.0, 0.0, 0.0, 0.0, 1.0, 0.0, 0.0, 0.2689, 1.0, 1.0, 0.0, 1.0, 0.0, 0.0, 1.0, 0.0, 1.0, 1.0, 0.0, 0.2689, 1.0, 0.0, 1.0, 0.0, 1.0, 0.0, 1.0, 0.0, 1.0, 0.0, 1.0, 0.0, 1.0, 0.0, 1.0, 0.0, 1.0, 0.0, 1.0, 0.0, 1.0, 0.0, 1.0, 0.0, 1.0, 0.0, 1.0, 0.0, 1.0, 0.0, 1.0, 0.0, 1.0, 0.0, 1.0, 0.0, 1.0, 0.0, 1.0, 0.0, 1.0, 0.0, 1.0, 0.0, 1.0, 0.0, 1.0, 0.0, 1.0, 0.0, 1.0, 0.0, 1.0, 0.0, 1.0, 0.0, 1.0, 0.0, 1.0, 0.0, 1.0, 0.0, 1.0, 0.0, 1.0, 0.0, 1.0, 0.0, 1.0, 0.0, 1.0, 0.0, 1.0, 0.0, 1.0, 0.0, 1.0, 0.0, 1.0, 0.0, 1.0, 0.0, 1.0, 0.0, 1.0, 0.0, 1.0, 0.0, 1.0, 0.0, 1.0, 0.0, 1.0, 0.0, 1.0, 0.0, 1.0, 0.0, 1.0, 0.0, 1.0, 0.0, 1.0, 0.0, 1.0, 0.0, 1.0, 0.0, 1.0, 0.0, 1.0, 0.0, 1.0, 0.0, 1.0, 0.0, 1.0, 0.0, 1.0, 0.0, 1.0, 0.0, 1.0, 0.0, 1.0, 0.0, 1.0, 0.0, 1.0, 0.0, 1.0, 0.0, 1.0, 0.0, 1.0, 0.0, 1.0, 0.0, 1.0, 0.0, 1.0, 0.0, 1.0, 0.0, 1.0, 0.0, 1.0, 0.0, 1.0, 0.0, 1.0, 0.0, 1.0, 0.0, 1.0, 0.0, 1.0, 0.0, 1.0, 0.0, 1.0, 0.0, 1.0, 0.0, 1.0, 0.0, 1.0, 0.0, 1.0, 0.0, 1.0, 0.0, 1.0, 0.0, 1.0, 0.0, 1.0, 0.0, 1.0, 0.0, 1.0, 0.0, 1.0, 0.0, 1.0, 0.0, 1.0, 0.0, 1.0, 0.0, 1.0, 0.0, 1.0, 0.0, 1.0, 0.0, 1.0, 0.0, 1.0, 0.0, 1.0, 0.0, 1.0, 0.0, 1.0, 0.0, 1.0, 0.0, 1.0, 0.0, 1.0, 0.0, 1.0, 0.0, 1.0, 0.0, 1.0, 0.0, 1.0, 0.0, 1.0, 0.0, 1.0, 0.0, 1.0, 0.0, 1.0, 0.0, 1.0, 0.0, 1.0, 0.0, 1.0, 0.0, 1.0, 0.0, 1.0, 0.0, 1.0, 0.0, 1.0, 0.0, 1.0, 0.0, 1.0, 0.0, 1.0, 0.0, 1.0, 0.0, 1.0, 0.0, 1.0, 0.0, 1.0, 0.0, 1.0, 0.0, 1.0, 0.0, 1.0, 0.0, 1.0, 0.0, 1.0, 0.0, 1.0, 0.0, 1.0, 0.0, 1.0, 0.0, 1.0, 0.0, 1.0, 0.0, 1.0, 0.0, 1.0, 0.0, 1.0, 0.0, 1.0, 0.0, 1.0, 0.0, 1.0, 0.0, 1.0, 0.0, 1.0, 0.0, 1.0, 0.0, 1.0, 0.0, 1.0, 0.0, 1.0, 0.0, 1.0, 0.0, 1.0, 0.0, 1.0, 0.0, 1.0, 0.0, 1.0, 0.0, 1.0, 0.0, 1.0, 0.0, 1.0, 0.0, 1.0, 0.0, 1.0, 0.0, 1.0, 0.0, 1.0, 0.0, 1.0, 0.0, 1.0, 0.0, 1.0, 0.0, 1.0, 0.0, 1.0, 0.0, 1.0, 0.0, 1.0, 0.0, 1.0, 0.0, 1.0, 0.0, 1.0, 0.0, 1.0, 0.0, 1.0, 0.0, 1.0, 0.0, 1.0, 0.0, 1.0, 0.0, 1.0, 0.0, 1.0, 0.0, 1.0, 0.0, 1.0, 0.0, 1.0, 0.0, 1.0, 0.0, 1.0, 0.0, 1.0, 0.0, 1.0, 0.0, 1.0, 0.0, 0.0, 0.0, 0.0, 0.0, 1.0, 0.0, 1.0, 0.0, 1.0, 0.0, 1.0, 0.0, 1.0, 0.0, 1.0, 0.0, 1.0, 0.0, 1.0, 0.0, 1.0, 0.0])
me_plane_001.materials.append(None)
me_plane_001.update()

# ---- objects
ob_ground_crack_walls = bpy.data.objects.new('Ground Crack Walls', me_plane)
ob_ground_crack_top = bpy.data.objects.new('Ground Crack Top', me_plane_001)

# ---- transforms, parenting, visibility, modifiers, constraints
ob_ground_crack_walls.location = (0.0, 0.0, 0.0)
ob_ground_crack_walls.scale = (0.1807, 0.1807, 0.1807)
ob_ground_crack_top.location = (0.0, 0.0, 0.0)
ob_ground_crack_top.scale = (0.1807, 0.1807, 0.1807)

# ---- collection membership
col_impact_floor.objects.link(ob_ground_crack_walls)
col_impact_floor.objects.link(ob_ground_crack_top)

# ---- scene / render settings (as saved in the file)
scene.frame_start = 1; scene.frame_end = 250; scene.frame_set(1)
scene.render.engine = 'CYCLES'
scene.render.use_border = True
scene.render.use_crop_to_border = True
scene.cycles.denoising_use_gpu = True
scene.cycles.samples = 300
scene.eevee.ray_tracing_options.trace_max_roughness = 0.0
scene.view_settings.look = 'AgX - Medium High Contrast'
bpy.context.view_layer.update()

# ---- added for rendering (the .blend has no active camera and no usable light): camera, sun
cam_auto = bpy.data.cameras.new('AutoCamera')
cam_auto.lens = 50.0
cam_auto.sensor_width = 36.0
cam_auto.clip_end = 1000.0
ob_auto_camera = bpy.data.objects.new('AutoCamera', cam_auto)
scene.collection.objects.link(ob_auto_camera)
ob_auto_camera.location = (3.05127, -3.66769, 1.80775)
ob_auto_camera.rotation_euler = (1.09748, -7.21219e-08, 0.694738)
scene.camera = ob_auto_camera
light_auto_sun = bpy.data.lights.new('AutoSun', 'SUN')
light_auto_sun.energy = 3.0
light_auto_sun.angle = 0.0523599
ob_auto_sun = bpy.data.objects.new('AutoSun', light_auto_sun)
scene.collection.objects.link(ob_auto_sun)
ob_auto_sun.rotation_euler = (0.872665, 0.174533, 0.523599)
bpy.context.view_layer.update()
